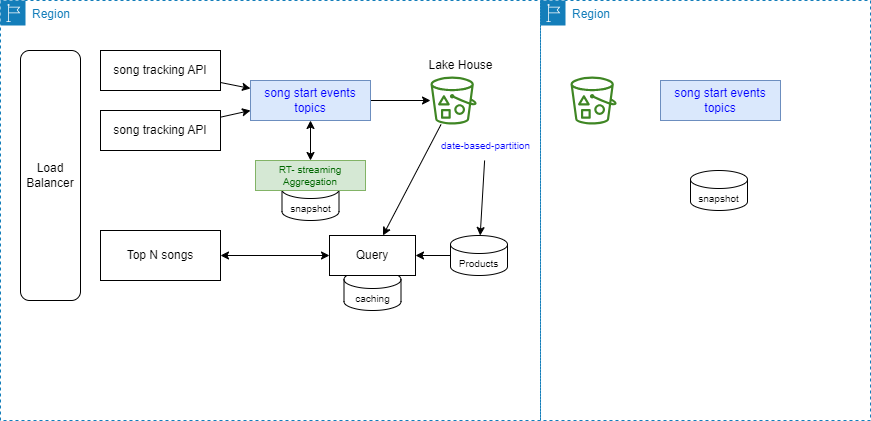

The diagram above was exported from draw.io. Its source (the exported page's mxGraphModel, read from the mxfile embedded in the PNG):
<mxGraphModel dx="608" dy="543" grid="1" gridSize="10" guides="1" tooltips="1" connect="1" arrows="1" fold="1" page="1" pageScale="1" pageWidth="850" pageHeight="1100" math="0" shadow="0">
  <root>
    <mxCell id="0" />
    <mxCell id="1" parent="0" />
    <mxCell id="3" value="Region" style="points=[[0,0],[0.25,0],[0.5,0],[0.75,0],[1,0],[1,0.25],[1,0.5],[1,0.75],[1,1],[0.75,1],[0.5,1],[0.25,1],[0,1],[0,0.75],[0,0.5],[0,0.25]];outlineConnect=0;gradientColor=none;html=1;whiteSpace=wrap;fontSize=12;fontStyle=0;container=1;pointerEvents=0;collapsible=0;recursiveResize=0;shape=mxgraph.aws4.group;grIcon=mxgraph.aws4.group_region;strokeColor=#147EBA;fillColor=none;verticalAlign=top;align=left;spacingLeft=30;fontColor=#147EBA;dashed=1;" parent="1" vertex="1">
      <mxGeometry x="10" y="20" width="540" height="420" as="geometry" />
    </mxCell>
    <mxCell id="19" value="caching" style="shape=cylinder3;whiteSpace=wrap;html=1;boundedLbl=1;backgroundOutline=1;size=9;fontSize=10;" parent="3" vertex="1">
      <mxGeometry x="343.5" y="270" width="57" height="40" as="geometry" />
    </mxCell>
    <mxCell id="20" value="snapshot" style="shape=cylinder3;whiteSpace=wrap;html=1;boundedLbl=1;backgroundOutline=1;size=9;fontSize=10;" parent="3" vertex="1">
      <mxGeometry x="281.5" y="180" width="57" height="40" as="geometry" />
    </mxCell>
    <mxCell id="10" style="edgeStyle=none;html=1;" parent="3" source="2" target="7" edge="1">
      <mxGeometry relative="1" as="geometry" />
    </mxCell>
    <mxCell id="2" value="song tracking API" style="rounded=0;whiteSpace=wrap;html=1;" parent="3" vertex="1">
      <mxGeometry x="100" y="50" width="120" height="40" as="geometry" />
    </mxCell>
    <mxCell id="11" style="edgeStyle=none;html=1;entryX=0;entryY=0.75;entryDx=0;entryDy=0;" parent="3" source="5" target="7" edge="1">
      <mxGeometry relative="1" as="geometry" />
    </mxCell>
    <mxCell id="5" value="song tracking API" style="rounded=0;whiteSpace=wrap;html=1;" parent="3" vertex="1">
      <mxGeometry x="100" y="110" width="120" height="40" as="geometry" />
    </mxCell>
    <mxCell id="6" value="Load Balancer" style="rounded=1;whiteSpace=wrap;html=1;" parent="3" vertex="1">
      <mxGeometry x="20" y="50" width="60" height="250" as="geometry" />
    </mxCell>
    <mxCell id="9" style="edgeStyle=none;html=1;entryX=0.5;entryY=0;entryDx=0;entryDy=0;startArrow=classic;startFill=1;" parent="3" source="7" target="8" edge="1">
      <mxGeometry relative="1" as="geometry" />
    </mxCell>
    <mxCell id="13" style="edgeStyle=none;html=1;" parent="3" source="7" target="12" edge="1">
      <mxGeometry relative="1" as="geometry" />
    </mxCell>
    <mxCell id="7" value="song start events topics" style="rounded=0;whiteSpace=wrap;html=1;fillColor=#dae8fc;strokeColor=#6c8ebf;fontColor=#0000FF;" parent="3" vertex="1">
      <mxGeometry x="250" y="80" width="120" height="40" as="geometry" />
    </mxCell>
    <mxCell id="8" value="RT- streaming Aggregation" style="rounded=0;whiteSpace=wrap;html=1;fillColor=#d5e8d4;strokeColor=#82b366;fontColor=#006600;fontSize=10;" parent="3" vertex="1">
      <mxGeometry x="255" y="160" width="110" height="30" as="geometry" />
    </mxCell>
    <mxCell id="15" style="edgeStyle=none;html=1;startArrow=none;startFill=0;" parent="3" source="12" target="14" edge="1">
      <mxGeometry relative="1" as="geometry" />
    </mxCell>
    <mxCell id="12" value="" style="sketch=0;outlineConnect=0;fontColor=#232F3E;gradientColor=none;fillColor=#3F8624;strokeColor=none;dashed=0;verticalLabelPosition=bottom;verticalAlign=top;align=center;html=1;fontSize=12;fontStyle=0;aspect=fixed;pointerEvents=1;shape=mxgraph.aws4.bucket_with_objects;" parent="3" vertex="1">
      <mxGeometry x="430" y="76" width="46.15" height="48" as="geometry" />
    </mxCell>
    <mxCell id="14" value="Query" style="rounded=0;whiteSpace=wrap;html=1;" parent="3" vertex="1">
      <mxGeometry x="329" y="235" width="86" height="40" as="geometry" />
    </mxCell>
    <mxCell id="18" style="edgeStyle=none;html=1;startArrow=classic;startFill=1;" parent="3" source="16" target="14" edge="1">
      <mxGeometry relative="1" as="geometry" />
    </mxCell>
    <mxCell id="16" value="Top N songs" style="rounded=0;whiteSpace=wrap;html=1;" parent="3" vertex="1">
      <mxGeometry x="100" y="230" width="120" height="50" as="geometry" />
    </mxCell>
    <mxCell id="26" style="edgeStyle=none;html=1;fontSize=10;fontColor=#0000FF;startArrow=none;startFill=0;" parent="3" source="25" target="14" edge="1">
      <mxGeometry relative="1" as="geometry" />
    </mxCell>
    <mxCell id="25" value="Products" style="shape=cylinder3;whiteSpace=wrap;html=1;boundedLbl=1;backgroundOutline=1;size=9;fontSize=10;" parent="3" vertex="1">
      <mxGeometry x="450" y="235" width="57" height="40" as="geometry" />
    </mxCell>
    <mxCell id="30" value="" style="edgeStyle=none;html=1;" edge="1" parent="3" source="27" target="25">
      <mxGeometry relative="1" as="geometry" />
    </mxCell>
    <mxCell id="27" value="date-based-partition" style="text;html=1;align=center;verticalAlign=middle;resizable=0;points=[];autosize=1;strokeColor=none;fillColor=none;fontSize=10;fontColor=#0000FF;" parent="3" vertex="1">
      <mxGeometry x="430" y="130" width="110" height="30" as="geometry" />
    </mxCell>
    <mxCell id="31" value="Lake House" style="text;html=1;align=center;verticalAlign=middle;resizable=0;points=[];autosize=1;strokeColor=none;fillColor=none;" vertex="1" parent="3">
      <mxGeometry x="415" y="50" width="90" height="30" as="geometry" />
    </mxCell>
    <mxCell id="21" value="Region" style="points=[[0,0],[0.25,0],[0.5,0],[0.75,0],[1,0],[1,0.25],[1,0.5],[1,0.75],[1,1],[0.75,1],[0.5,1],[0.25,1],[0,1],[0,0.75],[0,0.5],[0,0.25]];outlineConnect=0;gradientColor=none;html=1;whiteSpace=wrap;fontSize=12;fontStyle=0;container=1;pointerEvents=0;collapsible=0;recursiveResize=0;shape=mxgraph.aws4.group;grIcon=mxgraph.aws4.group_region;strokeColor=#147EBA;fillColor=none;verticalAlign=top;align=left;spacingLeft=30;fontColor=#147EBA;dashed=1;" parent="1" vertex="1">
      <mxGeometry x="550" y="20" width="330" height="420" as="geometry" />
    </mxCell>
    <mxCell id="22" value="" style="sketch=0;outlineConnect=0;fontColor=#232F3E;gradientColor=none;fillColor=#3F8624;strokeColor=none;dashed=0;verticalLabelPosition=bottom;verticalAlign=top;align=center;html=1;fontSize=12;fontStyle=0;aspect=fixed;pointerEvents=1;shape=mxgraph.aws4.bucket_with_objects;" parent="21" vertex="1">
      <mxGeometry x="30" y="76" width="46.15" height="48" as="geometry" />
    </mxCell>
    <mxCell id="23" value="snapshot" style="shape=cylinder3;whiteSpace=wrap;html=1;boundedLbl=1;backgroundOutline=1;size=9;fontSize=10;" parent="21" vertex="1">
      <mxGeometry x="150" y="170" width="57" height="40" as="geometry" />
    </mxCell>
    <mxCell id="24" value="song start events topics" style="rounded=0;whiteSpace=wrap;html=1;fillColor=#dae8fc;strokeColor=#6c8ebf;fontColor=#0000FF;" parent="21" vertex="1">
      <mxGeometry x="120" y="80" width="120" height="40" as="geometry" />
    </mxCell>
  </root>
</mxGraphModel>